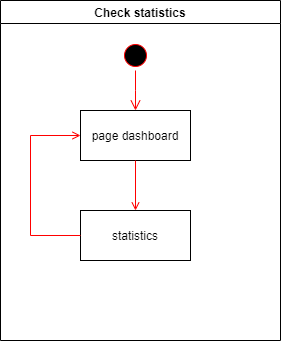

The diagram above was exported from draw.io. Its source (the exported page's mxGraphModel, read from the mxfile embedded in the PNG):
<mxGraphModel dx="1038" dy="548" grid="1" gridSize="10" guides="1" tooltips="1" connect="1" arrows="1" fold="1" page="1" pageScale="1" pageWidth="1169" pageHeight="826" background="#ffffff" math="0" shadow="0">
  <root>
    <mxCell id="0" />
    <mxCell id="1" parent="0" />
    <mxCell id="2" value="Check statistics" style="swimlane;whiteSpace=wrap" parent="1" vertex="1">
      <mxGeometry x="380" y="40" width="280" height="340" as="geometry" />
    </mxCell>
    <mxCell id="5" value="" style="ellipse;shape=startState;fillColor=#000000;strokeColor=#ff0000;" parent="2" vertex="1">
      <mxGeometry x="120" y="40" width="30" height="30" as="geometry" />
    </mxCell>
    <mxCell id="6" value="" style="edgeStyle=elbowEdgeStyle;elbow=horizontal;verticalAlign=bottom;endArrow=open;endSize=8;strokeColor=#FF0000;endFill=1;rounded=0" parent="2" source="5" target="7" edge="1">
      <mxGeometry x="100" y="40" as="geometry">
        <mxPoint x="115" y="110" as="targetPoint" />
      </mxGeometry>
    </mxCell>
    <mxCell id="7" value="page dashboard" style="" parent="2" vertex="1">
      <mxGeometry x="80" y="110" width="110" height="50" as="geometry" />
    </mxCell>
    <mxCell id="8" value="statistics" style="" parent="2" vertex="1">
      <mxGeometry x="80" y="210" width="110" height="50" as="geometry" />
    </mxCell>
    <mxCell id="9" value="" style="endArrow=open;strokeColor=#FF0000;endFill=1;rounded=0" parent="2" source="7" target="8" edge="1">
      <mxGeometry relative="1" as="geometry" />
    </mxCell>
    <mxCell id="gCP-IWbdTdCOzUXvLVqP-46" value="" style="endArrow=open;strokeColor=#FF0000;endFill=1;rounded=0;entryX=0;entryY=0.5;entryDx=0;entryDy=0;exitX=0;exitY=0.5;exitDx=0;exitDy=0;" edge="1" parent="2" source="8" target="7">
      <mxGeometry relative="1" as="geometry">
        <mxPoint x="70" y="260" as="sourcePoint" />
        <mxPoint x="30" y="140" as="targetPoint" />
        <Array as="points">
          <mxPoint x="30" y="235" />
          <mxPoint x="30" y="135" />
        </Array>
      </mxGeometry>
    </mxCell>
  </root>
</mxGraphModel>